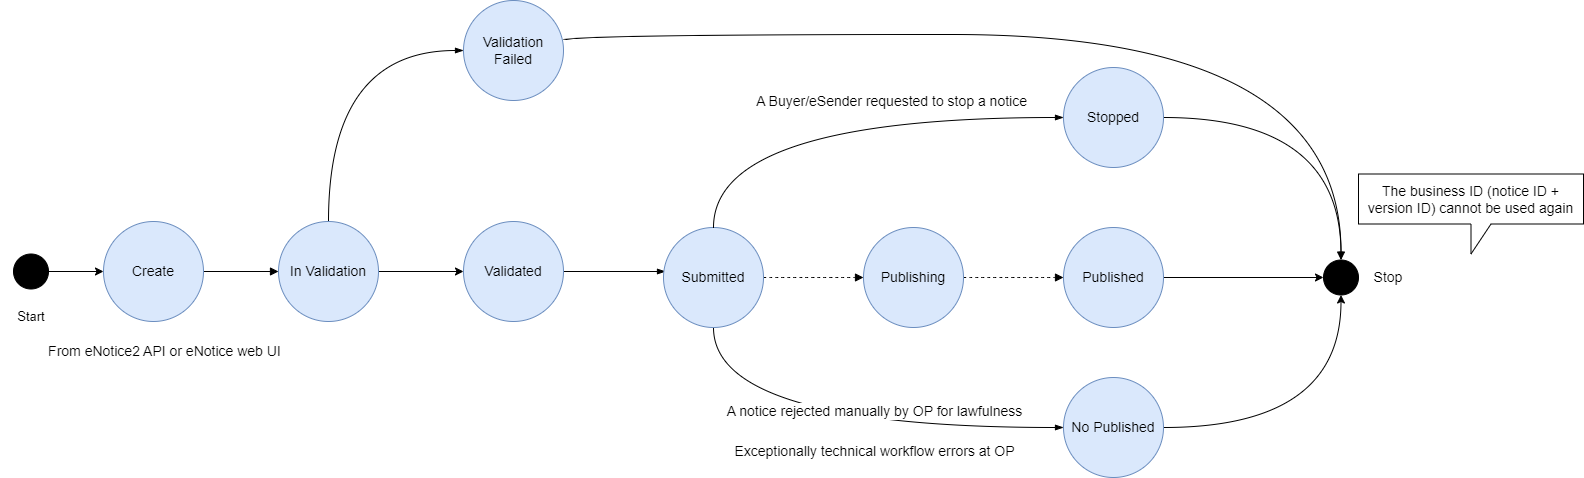

The diagram above was exported from draw.io. Its source (the exported page's mxGraphModel, read from the mxfile embedded in the PNG):
<mxGraphModel dx="2438" dy="1038" grid="0" gridSize="10" guides="1" tooltips="1" connect="1" arrows="1" fold="1" page="1" pageScale="1" pageWidth="850" pageHeight="1100" math="0" shadow="0">
  <root>
    <mxCell id="0" />
    <mxCell id="1" parent="0" />
    <mxCell id="n0yLbtdafCdWXGPqNBlr-1" style="edgeStyle=orthogonalEdgeStyle;rounded=0;orthogonalLoop=1;jettySize=auto;html=1;fontSize=14;" edge="1" parent="1" source="n0yLbtdafCdWXGPqNBlr-2" target="n0yLbtdafCdWXGPqNBlr-7">
      <mxGeometry relative="1" as="geometry" />
    </mxCell>
    <mxCell id="n0yLbtdafCdWXGPqNBlr-2" value="" style="ellipse;whiteSpace=wrap;html=1;aspect=fixed;labelBackgroundColor=none;fillColor=#000000;fontSize=14;" vertex="1" parent="1">
      <mxGeometry x="-790" y="373.5" width="35" height="35" as="geometry" />
    </mxCell>
    <mxCell id="n0yLbtdafCdWXGPqNBlr-3" value="Start" style="text;html=1;strokeColor=none;fillColor=none;align=center;verticalAlign=middle;whiteSpace=wrap;rounded=0;fontSize=13;" vertex="1" parent="1">
      <mxGeometry x="-802.5" y="430" width="60" height="11" as="geometry" />
    </mxCell>
    <mxCell id="n0yLbtdafCdWXGPqNBlr-4" value="" style="ellipse;whiteSpace=wrap;html=1;aspect=fixed;labelBackgroundColor=none;fillColor=#000000;fontSize=14;" vertex="1" parent="1">
      <mxGeometry x="520" y="379.5" width="35" height="35" as="geometry" />
    </mxCell>
    <mxCell id="n0yLbtdafCdWXGPqNBlr-5" value="Stop" style="text;html=1;strokeColor=none;fillColor=none;align=center;verticalAlign=middle;whiteSpace=wrap;rounded=0;fontSize=14;" vertex="1" parent="1">
      <mxGeometry x="555" y="391.5" width="60" height="11" as="geometry" />
    </mxCell>
    <mxCell id="n0yLbtdafCdWXGPqNBlr-6" style="edgeStyle=none;rounded=0;orthogonalLoop=1;jettySize=auto;html=1;endArrow=block;endFill=1;fontSize=14;" edge="1" parent="1" source="n0yLbtdafCdWXGPqNBlr-7" target="n0yLbtdafCdWXGPqNBlr-10">
      <mxGeometry relative="1" as="geometry" />
    </mxCell>
    <mxCell id="n0yLbtdafCdWXGPqNBlr-7" value="Create" style="ellipse;whiteSpace=wrap;html=1;aspect=fixed;fillColor=#dae8fc;strokeColor=#6c8ebf;fontSize=14;" vertex="1" parent="1">
      <mxGeometry x="-700" y="341" width="100" height="100" as="geometry" />
    </mxCell>
    <mxCell id="n0yLbtdafCdWXGPqNBlr-8" style="edgeStyle=orthogonalEdgeStyle;curved=1;rounded=0;orthogonalLoop=1;jettySize=auto;html=1;entryX=0;entryY=0.5;entryDx=0;entryDy=0;fontSize=14;" edge="1" parent="1" source="n0yLbtdafCdWXGPqNBlr-10" target="n0yLbtdafCdWXGPqNBlr-12">
      <mxGeometry relative="1" as="geometry" />
    </mxCell>
    <mxCell id="n0yLbtdafCdWXGPqNBlr-9" style="orthogonalLoop=1;jettySize=auto;html=1;endArrow=none;endFill=0;curved=1;edgeStyle=orthogonalEdgeStyle;startArrow=blockThin;startFill=1;fontSize=14;" edge="1" parent="1" source="n0yLbtdafCdWXGPqNBlr-13" target="n0yLbtdafCdWXGPqNBlr-10">
      <mxGeometry relative="1" as="geometry" />
    </mxCell>
    <mxCell id="n0yLbtdafCdWXGPqNBlr-10" value="In Validation" style="ellipse;whiteSpace=wrap;html=1;aspect=fixed;fillColor=#dae8fc;strokeColor=#6c8ebf;fontSize=14;" vertex="1" parent="1">
      <mxGeometry x="-525" y="341" width="100" height="100" as="geometry" />
    </mxCell>
    <mxCell id="n0yLbtdafCdWXGPqNBlr-11" style="edgeStyle=orthogonalEdgeStyle;curved=1;orthogonalLoop=1;jettySize=auto;html=1;entryX=0.02;entryY=0.44;entryDx=0;entryDy=0;entryPerimeter=0;startArrow=none;startFill=0;endArrow=blockThin;endFill=1;fontSize=14;" edge="1" parent="1" source="n0yLbtdafCdWXGPqNBlr-12" target="n0yLbtdafCdWXGPqNBlr-15">
      <mxGeometry relative="1" as="geometry" />
    </mxCell>
    <mxCell id="n0yLbtdafCdWXGPqNBlr-12" value="Validated" style="ellipse;whiteSpace=wrap;html=1;aspect=fixed;fillColor=#dae8fc;strokeColor=#6c8ebf;fontSize=14;" vertex="1" parent="1">
      <mxGeometry x="-340" y="341" width="100" height="100" as="geometry" />
    </mxCell>
    <mxCell id="n0yLbtdafCdWXGPqNBlr-13" value="Validation Failed" style="ellipse;whiteSpace=wrap;html=1;aspect=fixed;fillColor=#dae8fc;strokeColor=#6c8ebf;fontSize=14;" vertex="1" parent="1">
      <mxGeometry x="-340" y="120" width="100" height="100" as="geometry" />
    </mxCell>
    <mxCell id="n0yLbtdafCdWXGPqNBlr-14" style="edgeStyle=orthogonalEdgeStyle;curved=1;rounded=0;orthogonalLoop=1;jettySize=auto;html=1;endArrow=block;endFill=1;dashed=1;fontSize=14;" edge="1" parent="1" target="n0yLbtdafCdWXGPqNBlr-21">
      <mxGeometry relative="1" as="geometry">
        <mxPoint x="-40" y="397" as="sourcePoint" />
      </mxGeometry>
    </mxCell>
    <mxCell id="n0yLbtdafCdWXGPqNBlr-15" value="Submitted" style="ellipse;whiteSpace=wrap;html=1;aspect=fixed;fillColor=#dae8fc;strokeColor=#6c8ebf;fontSize=14;" vertex="1" parent="1">
      <mxGeometry x="-140" y="347" width="100" height="100" as="geometry" />
    </mxCell>
    <mxCell id="n0yLbtdafCdWXGPqNBlr-16" style="edgeStyle=orthogonalEdgeStyle;curved=1;rounded=0;orthogonalLoop=1;jettySize=auto;html=1;endArrow=block;endFill=1;dashed=1;fontSize=14;" edge="1" parent="1" source="n0yLbtdafCdWXGPqNBlr-21" target="n0yLbtdafCdWXGPqNBlr-23">
      <mxGeometry relative="1" as="geometry" />
    </mxCell>
    <mxCell id="n0yLbtdafCdWXGPqNBlr-17" style="rounded=0;orthogonalLoop=1;jettySize=auto;html=1;endArrow=none;endFill=0;edgeStyle=orthogonalEdgeStyle;curved=1;startArrow=blockThin;startFill=1;entryX=0.5;entryY=0;entryDx=0;entryDy=0;fontSize=14;" edge="1" parent="1" source="n0yLbtdafCdWXGPqNBlr-27" target="n0yLbtdafCdWXGPqNBlr-15">
      <mxGeometry relative="1" as="geometry" />
    </mxCell>
    <mxCell id="n0yLbtdafCdWXGPqNBlr-18" value="&lt;font style=&quot;font-size: 14px;&quot;&gt;A Buyer/eSender requested to stop a notice&amp;nbsp;&lt;/font&gt;" style="edgeLabel;html=1;align=center;verticalAlign=middle;resizable=0;points=[];fontSize=14;" vertex="1" connectable="0" parent="n0yLbtdafCdWXGPqNBlr-17">
      <mxGeometry x="-0.0652" y="18" relative="1" as="geometry">
        <mxPoint x="45" y="-35" as="offset" />
      </mxGeometry>
    </mxCell>
    <mxCell id="n0yLbtdafCdWXGPqNBlr-19" style="edgeStyle=orthogonalEdgeStyle;rounded=0;orthogonalLoop=1;jettySize=auto;html=1;endArrow=none;endFill=0;curved=1;startArrow=blockThin;startFill=1;entryX=0.5;entryY=1;entryDx=0;entryDy=0;fontSize=14;" edge="1" parent="1" source="n0yLbtdafCdWXGPqNBlr-25" target="n0yLbtdafCdWXGPqNBlr-15">
      <mxGeometry relative="1" as="geometry" />
    </mxCell>
    <mxCell id="n0yLbtdafCdWXGPqNBlr-20" value="&lt;font style=&quot;font-size: 14px;&quot;&gt;A notice rejected manually by OP for lawfulness&lt;/font&gt;" style="edgeLabel;html=1;align=center;verticalAlign=middle;resizable=0;points=[];fontSize=14;" vertex="1" connectable="0" parent="n0yLbtdafCdWXGPqNBlr-19">
      <mxGeometry x="-0.0311" y="-14" relative="1" as="geometry">
        <mxPoint x="28" y="-3" as="offset" />
      </mxGeometry>
    </mxCell>
    <mxCell id="n0yLbtdafCdWXGPqNBlr-21" value="Publishing" style="ellipse;whiteSpace=wrap;html=1;aspect=fixed;fillColor=#dae8fc;strokeColor=#6c8ebf;fontSize=14;" vertex="1" parent="1">
      <mxGeometry x="60" y="347" width="100" height="100" as="geometry" />
    </mxCell>
    <mxCell id="n0yLbtdafCdWXGPqNBlr-22" style="edgeStyle=orthogonalEdgeStyle;rounded=0;orthogonalLoop=1;jettySize=auto;html=1;fontSize=14;" edge="1" parent="1" source="n0yLbtdafCdWXGPqNBlr-23" target="n0yLbtdafCdWXGPqNBlr-4">
      <mxGeometry relative="1" as="geometry" />
    </mxCell>
    <mxCell id="n0yLbtdafCdWXGPqNBlr-23" value="Published" style="ellipse;whiteSpace=wrap;html=1;aspect=fixed;fillColor=#dae8fc;strokeColor=#6c8ebf;fontSize=14;" vertex="1" parent="1">
      <mxGeometry x="260" y="347" width="100" height="100" as="geometry" />
    </mxCell>
    <mxCell id="n0yLbtdafCdWXGPqNBlr-24" style="edgeStyle=orthogonalEdgeStyle;rounded=0;orthogonalLoop=1;jettySize=auto;html=1;curved=1;fontSize=14;" edge="1" parent="1" source="n0yLbtdafCdWXGPqNBlr-25" target="n0yLbtdafCdWXGPqNBlr-4">
      <mxGeometry relative="1" as="geometry" />
    </mxCell>
    <mxCell id="n0yLbtdafCdWXGPqNBlr-25" value="No Published" style="ellipse;whiteSpace=wrap;html=1;aspect=fixed;fillColor=#dae8fc;strokeColor=#6c8ebf;fontSize=14;" vertex="1" parent="1">
      <mxGeometry x="260" y="497" width="100" height="100" as="geometry" />
    </mxCell>
    <mxCell id="n0yLbtdafCdWXGPqNBlr-26" style="edgeStyle=orthogonalEdgeStyle;rounded=0;orthogonalLoop=1;jettySize=auto;html=1;entryX=0.5;entryY=0;entryDx=0;entryDy=0;curved=1;fontSize=14;" edge="1" parent="1" source="n0yLbtdafCdWXGPqNBlr-27" target="n0yLbtdafCdWXGPqNBlr-4">
      <mxGeometry relative="1" as="geometry" />
    </mxCell>
    <mxCell id="n0yLbtdafCdWXGPqNBlr-27" value="Stopped" style="ellipse;whiteSpace=wrap;html=1;aspect=fixed;fillColor=#dae8fc;strokeColor=#6c8ebf;fontSize=14;" vertex="1" parent="1">
      <mxGeometry x="260" y="187" width="100" height="100" as="geometry" />
    </mxCell>
    <mxCell id="n0yLbtdafCdWXGPqNBlr-28" style="edgeStyle=orthogonalEdgeStyle;orthogonalLoop=1;jettySize=auto;html=1;entryX=0.5;entryY=1;entryDx=0;entryDy=0;startArrow=none;startFill=0;endArrow=blockThin;endFill=1;curved=1;fontSize=14;" edge="1" parent="1">
      <mxGeometry relative="1" as="geometry">
        <mxPoint x="-240" y="160" as="sourcePoint" />
        <mxPoint x="537.5" y="379.5" as="targetPoint" />
        <Array as="points">
          <mxPoint x="-240" y="154" />
          <mxPoint x="538" y="154" />
        </Array>
      </mxGeometry>
    </mxCell>
    <mxCell id="n0yLbtdafCdWXGPqNBlr-29" value="&amp;nbsp;From eNotice2 API or eNotice web UI" style="edgeLabel;html=1;align=center;verticalAlign=middle;resizable=0;points=[];fontSize=14;" vertex="1" connectable="0" parent="1">
      <mxGeometry x="-650" y="420" as="geometry">
        <mxPoint x="8" y="50" as="offset" />
      </mxGeometry>
    </mxCell>
    <mxCell id="n0yLbtdafCdWXGPqNBlr-30" value="&lt;font style=&quot;font-size: 14px;&quot;&gt;Exceptionally technical workflow errors at OP&lt;/font&gt;" style="edgeLabel;html=1;align=center;verticalAlign=middle;resizable=0;points=[];fontSize=14;" vertex="1" connectable="0" parent="1">
      <mxGeometry x="70" y="570" as="geometry" />
    </mxCell>
    <mxCell id="n0yLbtdafCdWXGPqNBlr-31" value="&lt;font style=&quot;font-size: 14px;&quot;&gt;The business ID (notice ID + version ID) cannot be used again&lt;/font&gt;" style="shape=callout;whiteSpace=wrap;html=1;perimeter=calloutPerimeter;fontFamily=Helvetica;fontSize=14;" vertex="1" parent="1">
      <mxGeometry x="555" y="293.5" width="225" height="80" as="geometry" />
    </mxCell>
  </root>
</mxGraphModel>